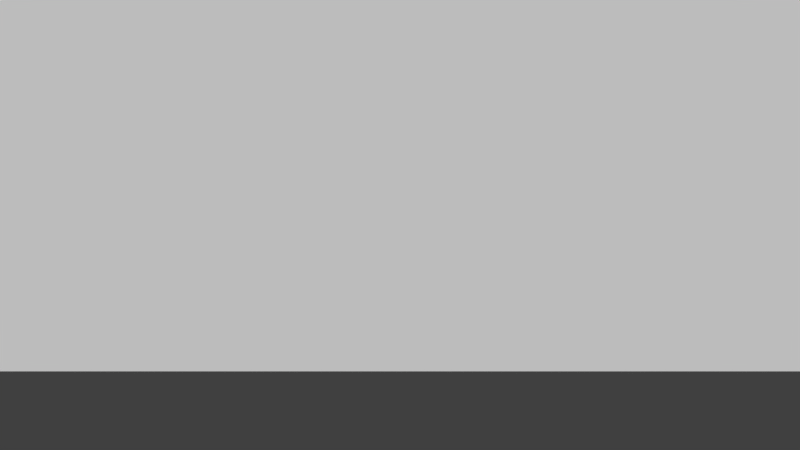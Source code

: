 # Source: metal_fence.blend  (saved by Blender 2.63.0; exported with 4.5.12 LTS)
import bpy
from mathutils import Matrix  # noqa: F401  (used for matrix-valued properties, if any)

bpy.ops.wm.read_factory_settings(use_empty=True)
scene = bpy.context.scene
scene.name = 'Scene'

# ---- collections
col_collection_1 = bpy.data.collections.new('Collection 1'); scene.collection.children.link(col_collection_1)
col_collection_2 = bpy.data.collections.new('Collection 2'); scene.collection.children.link(col_collection_2)
col_collection_2.hide_render = True
col_collection_2.hide_viewport = True
col_collection_3 = bpy.data.collections.new('Collection 3'); scene.collection.children.link(col_collection_3)
col_collection_3.hide_render = True
col_collection_3.hide_viewport = True
col_collection_4 = bpy.data.collections.new('Collection 4'); scene.collection.children.link(col_collection_4)
col_collection_4.hide_render = True
col_collection_4.hide_viewport = True
col_collection_5 = bpy.data.collections.new('Collection 5'); scene.collection.children.link(col_collection_5)
col_collection_5.hide_render = True
col_collection_5.hide_viewport = True
col_collection_10 = bpy.data.collections.new('Collection 10'); scene.collection.children.link(col_collection_10)
col_collection_10.hide_render = True
col_collection_10.hide_viewport = True
col_collection_11 = bpy.data.collections.new('Collection 11'); scene.collection.children.link(col_collection_11)
col_collection_11.hide_render = True
col_collection_11.hide_viewport = True
col_collection_20 = bpy.data.collections.new('Collection 20'); scene.collection.children.link(col_collection_20)
col_collection_20.hide_render = True
col_collection_20.hide_viewport = True

# ---- materials (node trees are filled in below, after node groups)
mat_wood = bpy.data.materials.new('Wood')
mat_wood.alpha_threshold = 0.0
mat_wood.use_transparent_shadow = False
mat_wood.diffuse_color = (0.02365, 0.008048, 0.0, 1.0)
mat_wood.roughness = 0.5
mat_wood.line_color = (0.0, 0.0, 0.0, 1.0)
mat_material = bpy.data.materials.new('Material')
mat_material.alpha_threshold = 0.0
mat_material.use_transparent_shadow = False
mat_material.roughness = 0.5
mat_material.line_color = (0.0, 0.0, 0.0, 1.0)

# ---- node groups
ng_auto_smooth = bpy.data.node_groups.new('Auto Smooth', 'GeometryNodeTree')
_s = ng_auto_smooth.interface.new_socket(name='Geometry', in_out='OUTPUT', socket_type='NodeSocketGeometry')
_s = ng_auto_smooth.interface.new_socket(name='Geometry', in_out='INPUT', socket_type='NodeSocketGeometry')
_s = ng_auto_smooth.interface.new_socket(name='Angle', in_out='INPUT', socket_type='NodeSocketFloat')
_s.subtype = 'ANGLE'
_s.min_value = 0.0
_s.max_value = 3.142
ng_auto_smooth.is_modifier = True
_N = ng_auto_smooth.nodes; _L = ng_auto_smooth.links
n0 = _N.new('NodeGroupOutput'); n0.name = 'Group Output'; n0.location = (480, -100)
n1 = _N.new('NodeGroupInput'); n1.name = 'Group Input'; n1.location = (-420, -300)
n2 = _N.new('NodeGroupInput'); n2.name = 'Group Input.001'; n2.location = (-60, -100)
n3 = _N.new('GeometryNodeSetShadeSmooth'); n3.name = 'Set Shade Smooth'; n3.location = (120, -100)
n3.domain = 'EDGE'
n4 = _N.new('GeometryNodeSetShadeSmooth'); n4.name = 'Set Shade Smooth.001'; n4.location = (300, -100)
n5 = _N.new('GeometryNodeInputMeshEdgeAngle'); n5.name = 'Edge Angle'; n5.location = (-420, -220)
n6 = _N.new('GeometryNodeInputEdgeSmooth'); n6.name = 'Is Edge Smooth'; n6.location = (-60, -160)
n7 = _N.new('GeometryNodeInputShadeSmooth'); n7.name = 'Is Face Smooth'; n7.location = (-240, -340)
n8 = _N.new('FunctionNodeBooleanMath'); n8.name = 'Boolean Math'; n8.location = (-60, -220)
n9 = _N.new('FunctionNodeCompare'); n9.name = 'Compare'; n9.location = (-240, -180)
n9.operation = 'LESS_EQUAL'
_L.new(n5.outputs[0], n9.inputs[0])
_L.new(n4.outputs[0], n0.inputs[0])
_L.new(n1.outputs[1], n9.inputs[1])
_L.new(n9.outputs[0], n8.inputs[0])
_L.new(n7.outputs[0], n8.inputs[1])
_L.new(n2.outputs[0], n3.inputs[0])
_L.new(n6.outputs[0], n3.inputs[1])
_L.new(n3.outputs[0], n4.inputs[0])
_L.new(n8.outputs[0], n3.inputs[2])
n0.is_active_output = True

# ---- material node trees

# ---- world
world_world = bpy.data.worlds.new('World'); scene.world = world_world
world_world.color = (0.05088, 0.05088, 0.05088)
world_world.use_sun_shadow = False
world_world.sun_shadow_jitter_overblur = 0.0
world_world.cycles.sampling_method = 'MANUAL'
world_world.cycles.sample_map_resolution = 256

# ---- cameras
cam_camera = bpy.data.cameras.new('Camera')
cam_camera.clip_end = 100.0
cam_camera.lens = 35.0
cam_camera.sensor_width = 32.0
cam_camera.sensor_height = 18.0
cam_camera.dof.focus_distance = 0.0
cam_camera.dof.aperture_fstop = 128.0

# ---- meshes
me_plane_002 = bpy.data.meshes.new('Plane.002')
me_plane_002.from_pydata([(24.98, 1.8, -1.303e-07), (24.98, 1.192e-07, -1.629e-07), (-24.98, 2.384e-07, -1.629e-07), (-24.98, 1.8, -1.303e-07)], [], [(0, 3, 2, 1)])
_uv = me_plane_002.uv_layers.new(name='UVMap')
_uv.uv.foreach_set('vector', [20.0, 1.0, 1.24e-06, 1.0, 0.0, 0.0, 20.0, 0.0])
me_plane_002.use_remesh_preserve_volume = False
me_plane_002.use_remesh_preserve_attributes = False
me_plane_002.use_mirror_vertex_groups = False
me_plane_002.update()
me_plane_006 = bpy.data.meshes.new('Plane.006')
me_plane_006.from_pydata([(12.49, 1.8, -1.303e-07), (12.49, 1.192e-07, -1.629e-07), (-12.49, 2.384e-07, -1.629e-07), (-12.49, 1.8, -1.303e-07)], [], [(0, 3, 2, 1)])
_uv = me_plane_006.uv_layers.new(name='UVMap')
_uv.uv.foreach_set('vector', [10.0, 1.0, 0.0, 1.0, 0.0, 0.0, 10.0, 0.0])
me_plane_006.use_remesh_preserve_volume = False
me_plane_006.use_remesh_preserve_attributes = False
me_plane_006.use_mirror_vertex_groups = False
me_plane_006.update()
me_plane_000 = bpy.data.meshes.new('Plane.000')
me_plane_000.from_pydata([(4.999, 1.8, -1.303e-07), (4.999, 1.192e-07, -1.629e-07), (-4.999, 2.384e-07, -1.629e-07), (-4.999, 1.8, -1.303e-07)], [], [(0, 3, 2, 1)])
_uv = me_plane_000.uv_layers.new(name='UVMap')
_uv.uv.foreach_set('vector', [4.0, 1.0, 0.0, 1.0, 0.0, 0.0, 4.0, 0.0])
me_plane_000.use_remesh_preserve_volume = False
me_plane_000.use_remesh_preserve_attributes = False
me_plane_000.use_mirror_vertex_groups = False
me_plane_000.update()
me_plane_009 = bpy.data.meshes.new('Plane.009')
me_plane_009.from_pydata([(2.5, 1.8, -1.303e-07), (2.5, 1.192e-07, -1.629e-07), (-2.5, 2.384e-07, -1.629e-07), (-2.5, 1.8, -1.303e-07)], [], [(0, 3, 2, 1)])
_uv = me_plane_009.uv_layers.new(name='UVMap')
_uv.uv.foreach_set('vector', [2.0, 1.0, 0.0, 1.0, 0.0, 0.0, 2.0, 0.0])
me_plane_009.use_remesh_preserve_volume = False
me_plane_009.use_remesh_preserve_attributes = False
me_plane_009.use_mirror_vertex_groups = False
me_plane_009.update()
me_plane_011 = bpy.data.meshes.new('Plane.011')
me_plane_011.from_pydata([(1.25, 1.8, -1.303e-07), (1.25, 1.192e-07, -1.629e-07), (-1.25, 2.384e-07, -1.629e-07), (-1.25, 1.8, -1.303e-07)], [], [(0, 3, 2, 1)])
_uv = me_plane_011.uv_layers.new(name='UVMap')
_uv.uv.foreach_set('vector', [1.0, 1.0, 0.0, 1.0, 0.0, 8.004e-08, 1.0, 0.0])
me_plane_011.use_remesh_preserve_volume = False
me_plane_011.use_remesh_preserve_attributes = False
me_plane_011.use_mirror_vertex_groups = False
me_plane_011.update()
me_plane_001 = bpy.data.meshes.new('Plane.001')
me_plane_001.from_pydata([(1.5, 1.0, 0.0), (1.5, -1.0, 0.0), (-1.5, -1.0, 0.0), (-1.5, 1.0, 0.0)], [], [(0, 3, 2, 1)])
_uv = me_plane_001.uv_layers.new(name='UVMap')
_uv.uv.foreach_set('vector', [0.0, 0.0, 1.0, 0.0, 1.0, 1.0, 0.0, 1.0])
me_plane_001.use_remesh_preserve_volume = False
me_plane_001.use_remesh_preserve_attributes = False
me_plane_001.use_mirror_vertex_groups = False
me_plane_001.update()
me_cube_004 = bpy.data.meshes.new('Cube.004')
me_cube_004.from_pydata([(1.052, 0.6, -0.02), (-2.3, 0.6, -0.02), (-2.3, 0.8, -0.02), (1.052, 0.8, -0.02), (1.052, 0.6, 0.02), (-2.3, 0.6, 0.02), (-2.3, 0.8, 0.02), (1.052, 0.8, 0.02)], [], [(0, 1, 2, 3), (4, 7, 6, 5), (0, 4, 5, 1), (1, 5, 6, 2), (2, 6, 7, 3), (4, 0, 3, 7)])
_uv = me_cube_004.uv_layers.new(name='UVMap')
_uv.uv.foreach_set('vector', [-0.599, -0.0005444, 1.646, -0.0005447, 1.646, 0.1334, -0.599, 0.1334, -0.599, -0.0005444, -0.599, 0.1334, 1.646, 0.1334, 1.646, -0.0005444, -0.599, -0.0005444, -0.599, -0.0005444, 1.646, -0.0005444, 1.646, -0.0005447, 1.646, -0.0005447, 1.646, -0.0005444, 1.646, 0.1334, 1.646, 0.1334, 1.646, 0.1334, 1.646, 0.1334, -0.599, 0.1334, -0.599, 0.1334, -0.599, -0.0005444, -0.599, -0.0005444, -0.599, 0.1334, -0.599, 0.1334])
me_cube_004.materials.append(mat_wood)
me_cube_004.use_remesh_preserve_volume = False
me_cube_004.use_remesh_preserve_attributes = False
me_cube_004.use_mirror_vertex_groups = False
me_cube_004.update()
me_cube_003 = bpy.data.meshes.new('Cube.003')
me_cube_003.from_pydata([(1.052, 0.6, -0.02), (-2.3, 0.6, -0.02), (-2.3, 0.8, -0.02), (1.052, 0.8, -0.02), (1.052, 0.6, 0.02), (-2.3, 0.6, 0.02), (-2.3, 0.8, 0.02), (1.052, 0.8, 0.02)], [], [(0, 1, 2, 3), (4, 7, 6, 5), (0, 4, 5, 1), (1, 5, 6, 2), (2, 6, 7, 3), (4, 0, 3, 7)])
_uv = me_cube_003.uv_layers.new(name='UVMap')
_uv.uv.foreach_set('vector', [-0.6996, 0.5728, 1.746, 0.5728, 1.746, 0.7188, -0.6996, 0.7188, -0.6996, 0.5728, -0.6996, 0.7188, 1.746, 0.7188, 1.746, 0.5728, -0.6996, 0.5728, -0.6996, 0.5728, 1.746, 0.5728, 1.746, 0.5728, 1.746, 0.5728, 1.746, 0.5728, 1.746, 0.7188, 1.746, 0.7188, 1.746, 0.7188, 1.746, 0.7188, -0.6996, 0.7188, -0.6996, 0.7188, -0.6996, 0.5728, -0.6996, 0.5728, -0.6996, 0.7188, -0.6996, 0.7188])
me_cube_003.materials.append(mat_wood)
me_cube_003.use_remesh_preserve_volume = False
me_cube_003.use_remesh_preserve_attributes = False
me_cube_003.use_mirror_vertex_groups = False
me_cube_003.update()
me_cube_001 = bpy.data.meshes.new('Cube.001')
me_cube_001.from_pydata([(-1.5, 1.4, -0.02), (1.5, 1.4, -0.02), (-1.5, 2.384e-07, -0.02), (1.5, 2.384e-07, -0.02), (-1.7, 3.576e-07, -0.02), (1.7, 3.576e-07, -0.02), (-1.7, 1.4, -0.02), (1.7, 1.4, -0.02), (-1.5, 1.4, 0.02), (1.5, 1.4, 0.02), (-1.5, -7.153e-07, 0.02), (1.5, -7.153e-07, 0.02), (-1.7, 2.384e-07, 0.02), (1.7, 2.384e-07, 0.02), (-1.7, 1.4, 0.02), (1.7, 1.4, 0.02)], [], [(0, 2, 4, 6), (5, 3, 1, 7), (8, 14, 12, 10), (13, 15, 9, 11), (0, 8, 10, 2), (11, 9, 1, 3), (2, 10, 12, 4), (13, 11, 3, 5), (4, 12, 14, 6), (15, 13, 5, 7), (8, 0, 6, 14), (7, 1, 9, 15)])
_uv = me_cube_001.uv_layers.new(name='UVMap')
_uv.uv.foreach_set('vector', [0.004479, 0.8632, 0.9948, 0.8632, 0.9948, 1.0, 0.004479, 1.0, 0.9948, 0.7158, 0.9948, 0.5736, 0.004479, 0.5736, 0.004479, 0.7158, 0.004479, 0.8632, 0.004479, 1.0, 0.9948, 1.0, 0.9948, 0.8632, 0.9948, 0.7158, 0.004479, 0.7158, 0.004479, 0.5736, 0.9948, 0.5736, 0.004479, 0.8632, 0.004479, 0.8632, 0.9948, 0.8632, 0.9948, 0.8632, 0.9948, 0.5736, 0.004479, 0.5736, 0.004479, 0.5736, 0.9948, 0.5736, 0.9948, 0.8632, 0.9948, 0.8632, 0.9948, 1.0, 0.9948, 1.0, 0.9948, 0.7158, 0.9948, 0.5736, 0.9948, 0.5736, 0.9948, 0.7158, 0.9948, 1.0, 0.9948, 1.0, 0.004479, 1.0, 0.004479, 1.0, 0.004479, 0.7158, 0.9948, 0.7158, 0.9948, 0.7158, 0.004479, 0.7158, 0.004479, 0.8632, 0.004479, 0.8632, 0.004479, 1.0, 0.004479, 1.0, 0.004479, 0.7158, 0.004479, 0.5736, 0.004479, 0.5736, 0.004479, 0.7158])
me_cube_001.materials.append(mat_wood)
me_cube_001.use_remesh_preserve_volume = False
me_cube_001.use_remesh_preserve_attributes = False
me_cube_001.use_mirror_vertex_groups = False
me_cube_001.update()
me_plane_003 = bpy.data.meshes.new('Plane.003')
me_plane_003.from_pydata([(1.7, 1.4, -6.517e-08), (1.7, 1.192e-07, -1.629e-07), (-1.7, 2.384e-07, -1.629e-07), (-1.7, 1.4, -6.517e-08)], [], [(0, 3, 2, 1)])
_uv = me_plane_003.uv_layers.new(name='UVMap')
_uv.uv.foreach_set('vector', [0.0, 0.0, 1.0, 0.0, 1.0, 1.0, 0.0, 1.0])
me_plane_003.materials.append(mat_material)
me_plane_003.use_remesh_preserve_volume = False
me_plane_003.use_remesh_preserve_attributes = False
me_plane_003.use_mirror_vertex_groups = False
me_plane_003.update()

# ---- objects
ob_fence50m = bpy.data.objects.new('Fence50m', me_plane_002)
ob_fence25m = bpy.data.objects.new('Fence25m', me_plane_006)
ob_fence10m = bpy.data.objects.new('Fence10m', me_plane_000)
ob_fence5m = bpy.data.objects.new('Fence5m', me_plane_009)
ob_fence2_5m = bpy.data.objects.new('Fence2-5m', me_plane_011)
ob_plane = bpy.data.objects.new('Plane', me_plane_001)
ob_cube_003 = bpy.data.objects.new('Cube.003', me_cube_004)
ob_camera = bpy.data.objects.new('Camera', cam_camera)
ob_cube_002 = bpy.data.objects.new('Cube.002', me_cube_003)
ob_cube = bpy.data.objects.new('Cube', me_cube_001)
ob_plane_002 = bpy.data.objects.new('Plane.002', me_plane_003)

# ---- transforms, parenting, visibility, modifiers, constraints
ob_fence50m.location = (0.0, 0.06, 0.0)
ob_fence50m.rotation_euler = (1.571, -0.0, -0.0)
ob_fence50m.lineart.crease_threshold = 0.0
ob_fence25m.location = (0.0, 0.06, 0.0)
ob_fence25m.rotation_euler = (1.571, -0.0, -0.0)
ob_fence25m.lineart.crease_threshold = 0.0
ob_fence10m.location = (0.0, 0.06, 0.0)
ob_fence10m.rotation_euler = (1.571, -0.0, -0.0)
ob_fence10m.lineart.crease_threshold = 0.0
ob_fence5m.location = (0.0, 0.06, 0.0)
ob_fence5m.rotation_euler = (1.571, -0.0, -0.0)
ob_fence5m.lineart.crease_threshold = 0.0
ob_fence2_5m.location = (0.0, 0.06, 0.0)
ob_fence2_5m.rotation_euler = (1.571, -0.0, -0.0)
ob_fence2_5m.lineart.crease_threshold = 0.0
ob_plane.location = (0.0, 0.0, 0.0)
ob_plane.rotation_euler = (1.571, -0.0, -0.0)
ob_plane.lineart.crease_threshold = 0.0
ob_cube_003.location = (-0.6298, 0.04, 0.3177)
ob_cube_003.rotation_euler = (1.571, 0.0, -3.142)
ob_cube_003.lineart.crease_threshold = 0.0
ob_camera.location = (0.0, -3.879, 0.658)
ob_camera.rotation_euler = (1.571, -0.0, -0.0)
ob_camera.lineart.crease_threshold = 0.0
ob_cube_002.location = (-0.6298, 0.04, -0.2326)
ob_cube_002.rotation_euler = (1.571, 0.0, -3.142)
ob_cube_002.lineart.crease_threshold = 0.0
ob_cube.location = (0.0, 0.0, 0.0)
ob_cube.rotation_euler = (1.571, 0.0, -3.142)
ob_cube.lineart.crease_threshold = 0.0
ob_plane_002.location = (0.0, 0.06, 0.0)
ob_plane_002.rotation_euler = (1.571, -0.0, -0.0)
ob_plane_002.lineart.crease_threshold = 0.0
_m = ob_plane_002.modifiers.new('Auto Smooth', 'NODES')
_m.node_group = ng_auto_smooth
_gi = [s.identifier for s in ng_auto_smooth.interface.items_tree if s.item_type == 'SOCKET' and s.in_out == 'INPUT']
_m[_gi[1]] = 0.01745  # Angle

# ---- collection membership
col_collection_1.objects.link(ob_fence50m)
col_collection_2.objects.link(ob_fence25m)
col_collection_3.objects.link(ob_fence10m)
col_collection_4.objects.link(ob_fence5m)
col_collection_5.objects.link(ob_fence2_5m)
col_collection_10.objects.link(ob_plane)
col_collection_11.objects.link(ob_cube_003)
col_collection_11.objects.link(ob_camera)
col_collection_11.objects.link(ob_cube_002)
col_collection_11.objects.link(ob_cube)
col_collection_20.objects.link(ob_plane_002)

# ---- scene / render settings (as saved in the file)
scene.camera = ob_camera
scene.frame_start = 1; scene.frame_end = 250; scene.frame_set(1)
scene.render.engine = 'BLENDER_EEVEE_NEXT'
scene.render.image_settings.compression = 90
scene.render.resolution_percentage = 50
scene.render.dither_intensity = 0.0
scene.render.use_bake_selected_to_active = True
scene.render.bake_margin = 2
scene.render.bake_bias = 0.2
scene.cycles.use_denoising = False
scene.cycles.samples = 10
scene.cycles.sampling_pattern = 'TABULATED_SOBOL'
scene.cycles.light_sampling_threshold = 0.0
scene.cycles.use_adaptive_sampling = False
scene.cycles.use_light_tree = False
scene.cycles.blur_glossy = 0.0
scene.cycles.volume_bounces = 1
scene.cycles.pixel_filter_type = 'GAUSSIAN'
scene.cycles.sample_clamp_indirect = 0.0
scene.view_settings.view_transform = 'Standard'
bpy.context.view_layer.update()

# ---- added for rendering (the .blend has no usable light): sun
light_auto_sun = bpy.data.lights.new('AutoSun', 'SUN')
light_auto_sun.energy = 3.0
light_auto_sun.angle = 0.0523599
ob_auto_sun = bpy.data.objects.new('AutoSun', light_auto_sun)
scene.collection.objects.link(ob_auto_sun)
ob_auto_sun.rotation_euler = (0.872665, 0.174533, 0.523599)
bpy.context.view_layer.update()
